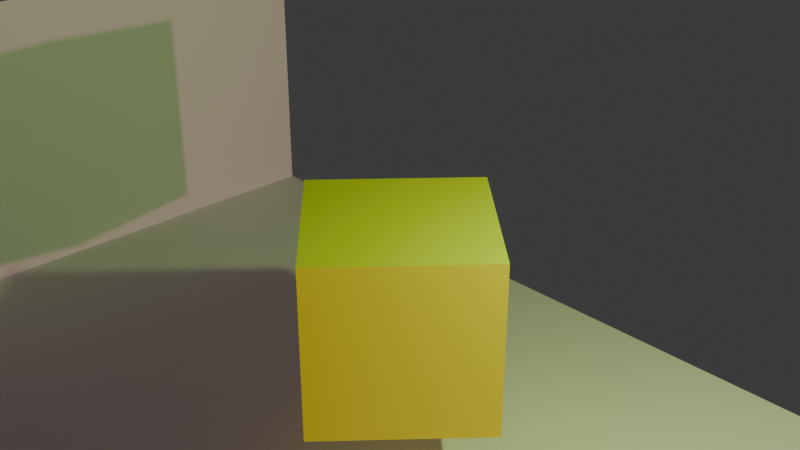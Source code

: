 # Source: Light.blend  (saved by Blender 4.5.90; exported with 4.5.12 LTS)
import bpy
from mathutils import Matrix  # noqa: F401  (used for matrix-valued properties, if any)

bpy.ops.wm.read_factory_settings(use_empty=True)
scene = bpy.context.scene
scene.name = 'Scene'

# ---- collections
col_collection = bpy.data.collections.new('Collection'); scene.collection.children.link(col_collection)

# ---- materials (node trees are filled in below, after node groups)
mat_material = bpy.data.materials.new('Material')
mat_material.alpha_threshold = 0.0
mat_material.roughness = 0.5
mat_material.line_color = (0.0, 0.0, 0.0, 1.0)

# ---- material node trees
mat_material.use_nodes = True; mat_material.node_tree.nodes.clear()
_N = mat_material.node_tree.nodes; _L = mat_material.node_tree.links
n0 = _N.new('ShaderNodeOutputMaterial'); n0.name = 'Material Output'; n0.location = (200, 100)
n1 = _N.new('ShaderNodeBsdfPrincipled'); n1.name = 'Principled BSDF'; n1.location = (-200, 100)
n1.inputs[0].default_value = (0.8, 0.7781, 0.01756, 1.0)
n1.inputs[3].default_value = 1.45
_L.new(n1.outputs[0], n0.inputs[0])
n0.is_active_output = True

# ---- world
world_world = bpy.data.worlds.new('World'); scene.world = world_world
world_world.use_nodes = True; world_world.node_tree.nodes.clear()
_N = world_world.node_tree.nodes; _L = world_world.node_tree.links
n0 = _N.new('ShaderNodeOutputWorld'); n0.name = 'World Output'; n0.location = (200, 100)
n1 = _N.new('ShaderNodeBackground'); n1.name = 'Background'; n1.location = (-200, 100)
n1.inputs[0].default_value = (0.05088, 0.05088, 0.05088, 1.0)
_L.new(n1.outputs[0], n0.inputs[0])
n0.is_active_output = True
world_world.color = (0.05088, 0.05088, 0.05088)
world_world.sun_shadow_jitter_overblur = 0.0

# ---- cameras
cam_camera = bpy.data.cameras.new('Camera')
cam_camera.clip_end = 100.0
cam_camera.ortho_scale = 7.314

# ---- lights
light_light = bpy.data.lights.new('Light', 'POINT')
light_light.color = (0.6642, 1.0, 0.3065)
light_light.energy = 1000.0
light_light.shadow_soft_size = 0.1
light_spot = bpy.data.lights.new('Spot', 'POINT')
light_spot.color = (1.0, 0.2858, 0.5684)
light_spot.use_soft_falloff = False
light_spot.energy = 3000.0
light_spot.shadow_soft_size = 0.1

# ---- meshes
me_cube = bpy.data.meshes.new('Cube')
me_cube.from_pydata([(1.0, 1.0, 1.0), (1.0, 1.0, -1.0), (1.0, -1.0, 1.0), (1.0, -1.0, -1.0), (-1.0, 1.0, 1.0), (-1.0, 1.0, -1.0), (-1.0, -1.0, 1.0), (-1.0, -1.0, -1.0)], [], [(0, 4, 6, 2), (3, 2, 6, 7), (7, 6, 4, 5), (5, 1, 3, 7), (1, 0, 2, 3), (5, 4, 0, 1)])
_uv = me_cube.uv_layers.new(name='UVMap')
_uv.uv.foreach_set('vector', [0.625, 0.5, 0.875, 0.5, 0.875, 0.75, 0.625, 0.75, 0.375, 0.75, 0.625, 0.75, 0.625, 1.0, 0.375, 1.0, 0.375, 0.0, 0.625, 0.0, 0.625, 0.25, 0.375, 0.25, 0.125, 0.5, 0.375, 0.5, 0.375, 0.75, 0.125, 0.75, 0.375, 0.5, 0.625, 0.5, 0.625, 0.75, 0.375, 0.75, 0.375, 0.25, 0.625, 0.25, 0.625, 0.5, 0.375, 0.5])
me_cube.materials.append(mat_material)
me_cube.use_mirror_vertex_groups = False
me_cube.update()
me_plane = bpy.data.meshes.new('Plane')
me_plane.from_pydata([(-1.0, -1.0, 0.0), (1.0, -1.0, 0.0), (-1.0, 1.0, 0.0), (1.0, 1.0, 0.0)], [], [(0, 1, 3, 2)])
_uv = me_plane.uv_layers.new(name='UVMap')
_uv.uv.foreach_set('vector', [0.0, 0.0, 1.0, 0.0, 1.0, 1.0, 0.0, 1.0])
me_plane.update()
me_plane_001 = bpy.data.meshes.new('Plane.001')
me_plane_001.from_pydata([(-1.0, -1.0, 0.0), (1.0, -1.0, 0.0), (-1.0, 1.0, 0.0), (1.0, 1.0, 0.0)], [], [(0, 1, 3, 2)])
_uv = me_plane_001.uv_layers.new(name='UVMap')
_uv.uv.foreach_set('vector', [0.0, 0.0, 1.0, 0.0, 1.0, 1.0, 0.0, 1.0])
me_plane_001.update()

# ---- objects
ob_cube = bpy.data.objects.new('Cube', me_cube)
ob_light = bpy.data.objects.new('Light', light_light)
ob_camera = bpy.data.objects.new('Camera', cam_camera)
ob_plane = bpy.data.objects.new('Plane', me_plane)
ob_plane_001 = bpy.data.objects.new('Plane.001', me_plane_001)
ob_spot = bpy.data.objects.new('Spot', light_spot)

# ---- transforms, parenting, visibility, modifiers, constraints
ob_cube.location = (0.0, 0.0, -1.0)
ob_cube.rotation_euler = (0.0, -0.0, 0.8515)
ob_cube.lock_rotations_4d = False
ob_cube.empty_display_type = 'ARROWS'
ob_cube.lineart.crease_threshold = 0.0
ob_light.location = (4.076, 1.005, 2.904)
ob_light.rotation_euler = (0.6503, 0.05522, 1.866)
ob_light.lock_rotations_4d = False
ob_light.empty_display_type = 'ARROWS'
ob_light.color = (0.0, 0.0, 0.0, 0.0)
ob_light.lineart.crease_threshold = 0.0
ob_camera.location = (7.359, -6.926, 4.958)
ob_camera.rotation_euler = (1.109, 0.0, 0.8149)
ob_camera.lock_rotations_4d = False
ob_camera.empty_display_type = 'ARROWS'
ob_camera.color = (0.0, 0.0, 0.0, 0.0)
ob_camera.display_type = 'WIRE'
ob_camera.lineart.crease_threshold = 0.0
ob_plane.location = (0.0, 0.0, -3.0)
ob_plane.scale = (7.151, 4.0, 1.0)
ob_plane_001.location = (-7.0, 0.0, -1.0)
ob_plane_001.rotation_euler = (-0.0, 1.571, 0.0)
ob_plane_001.scale = (2.0, 4.0, -0.4)
ob_spot.location = (15.04, 0.4559, -0.5265)
ob_spot.rotation_euler = (-1.548, 1.454, -1.55)

# ---- collection membership
col_collection.objects.link(ob_cube)
col_collection.objects.link(ob_light)
col_collection.objects.link(ob_camera)
col_collection.objects.link(ob_plane)
col_collection.objects.link(ob_plane_001)
col_collection.objects.link(ob_spot)

# ---- scene / render settings (as saved in the file)
scene.camera = ob_camera
scene.frame_start = 1; scene.frame_end = 250; scene.frame_set(1)
scene.render.engine = 'BLENDER_EEVEE_NEXT'
bpy.context.view_layer.update()
